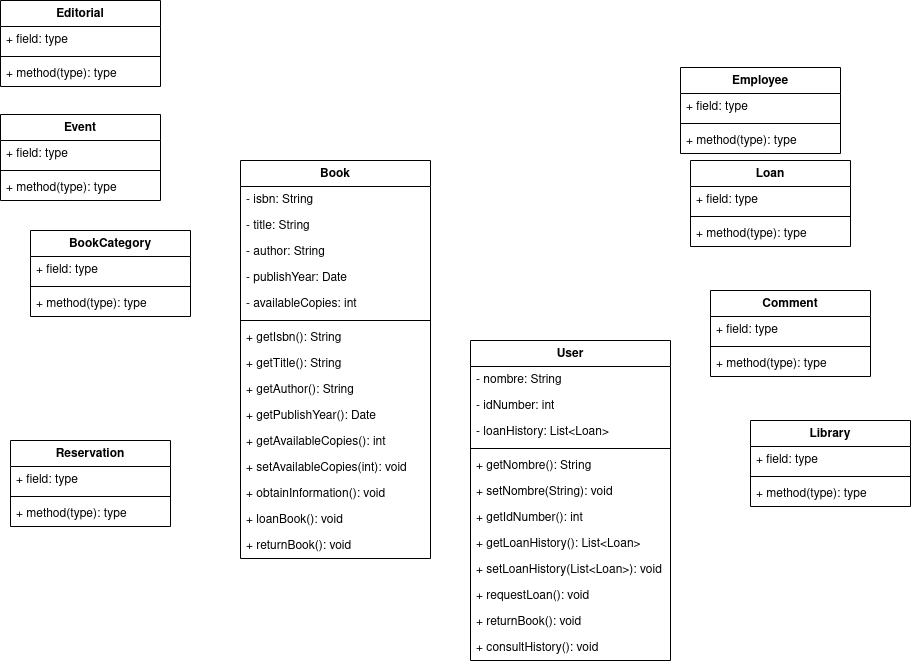

The diagram above was exported from draw.io. Its source (the exported page's mxGraphModel, read from the mxfile embedded in the PNG):
<mxGraphModel dx="1247" dy="1769" grid="1" gridSize="10" guides="1" tooltips="1" connect="1" arrows="1" fold="1" page="1" pageScale="1" pageWidth="850" pageHeight="1100" background="#ffffff" math="0" shadow="0">
  <root>
    <mxCell id="0" />
    <mxCell id="1" parent="0" />
    <mxCell id="saTX3X8qPEzSGYOGxx_d-41" value="Book" style="swimlane;fontStyle=1;align=center;verticalAlign=top;childLayout=stackLayout;horizontal=1;startSize=26;horizontalStack=0;resizeParent=1;resizeParentMax=0;resizeLast=0;collapsible=1;marginBottom=0;whiteSpace=wrap;html=1;" vertex="1" parent="1">
      <mxGeometry x="360" y="-500" width="190" height="398" as="geometry" />
    </mxCell>
    <mxCell id="saTX3X8qPEzSGYOGxx_d-42" value="- isbn: String" style="text;strokeColor=none;fillColor=none;align=left;verticalAlign=top;spacingLeft=4;spacingRight=4;overflow=hidden;rotatable=0;points=[[0,0.5],[1,0.5]];portConstraint=eastwest;whiteSpace=wrap;html=1;" vertex="1" parent="saTX3X8qPEzSGYOGxx_d-41">
      <mxGeometry y="26" width="190" height="26" as="geometry" />
    </mxCell>
    <mxCell id="saTX3X8qPEzSGYOGxx_d-85" value="- title: String" style="text;strokeColor=none;fillColor=none;align=left;verticalAlign=top;spacingLeft=4;spacingRight=4;overflow=hidden;rotatable=0;points=[[0,0.5],[1,0.5]];portConstraint=eastwest;whiteSpace=wrap;html=1;" vertex="1" parent="saTX3X8qPEzSGYOGxx_d-41">
      <mxGeometry y="52" width="190" height="26" as="geometry" />
    </mxCell>
    <mxCell id="saTX3X8qPEzSGYOGxx_d-87" value="- author: String" style="text;strokeColor=none;fillColor=none;align=left;verticalAlign=top;spacingLeft=4;spacingRight=4;overflow=hidden;rotatable=0;points=[[0,0.5],[1,0.5]];portConstraint=eastwest;whiteSpace=wrap;html=1;" vertex="1" parent="saTX3X8qPEzSGYOGxx_d-41">
      <mxGeometry y="78" width="190" height="26" as="geometry" />
    </mxCell>
    <mxCell id="saTX3X8qPEzSGYOGxx_d-88" value="- publishYear: Date" style="text;strokeColor=none;fillColor=none;align=left;verticalAlign=top;spacingLeft=4;spacingRight=4;overflow=hidden;rotatable=0;points=[[0,0.5],[1,0.5]];portConstraint=eastwest;whiteSpace=wrap;html=1;" vertex="1" parent="saTX3X8qPEzSGYOGxx_d-41">
      <mxGeometry y="104" width="190" height="26" as="geometry" />
    </mxCell>
    <mxCell id="saTX3X8qPEzSGYOGxx_d-86" value="- availableCopies: int" style="text;strokeColor=none;fillColor=none;align=left;verticalAlign=top;spacingLeft=4;spacingRight=4;overflow=hidden;rotatable=0;points=[[0,0.5],[1,0.5]];portConstraint=eastwest;whiteSpace=wrap;html=1;" vertex="1" parent="saTX3X8qPEzSGYOGxx_d-41">
      <mxGeometry y="130" width="190" height="26" as="geometry" />
    </mxCell>
    <mxCell id="saTX3X8qPEzSGYOGxx_d-43" value="" style="line;strokeWidth=1;fillColor=none;align=left;verticalAlign=middle;spacingTop=-1;spacingLeft=3;spacingRight=3;rotatable=0;labelPosition=right;points=[];portConstraint=eastwest;strokeColor=inherit;" vertex="1" parent="saTX3X8qPEzSGYOGxx_d-41">
      <mxGeometry y="156" width="190" height="8" as="geometry" />
    </mxCell>
    <mxCell id="saTX3X8qPEzSGYOGxx_d-44" value="+ getIsbn(): String" style="text;strokeColor=none;fillColor=none;align=left;verticalAlign=top;spacingLeft=4;spacingRight=4;overflow=hidden;rotatable=0;points=[[0,0.5],[1,0.5]];portConstraint=eastwest;whiteSpace=wrap;html=1;" vertex="1" parent="saTX3X8qPEzSGYOGxx_d-41">
      <mxGeometry y="164" width="190" height="26" as="geometry" />
    </mxCell>
    <mxCell id="saTX3X8qPEzSGYOGxx_d-90" value="+ getTitle(): String" style="text;strokeColor=none;fillColor=none;align=left;verticalAlign=top;spacingLeft=4;spacingRight=4;overflow=hidden;rotatable=0;points=[[0,0.5],[1,0.5]];portConstraint=eastwest;whiteSpace=wrap;html=1;" vertex="1" parent="saTX3X8qPEzSGYOGxx_d-41">
      <mxGeometry y="190" width="190" height="26" as="geometry" />
    </mxCell>
    <mxCell id="saTX3X8qPEzSGYOGxx_d-89" value="+ getAuthor(): String" style="text;strokeColor=none;fillColor=none;align=left;verticalAlign=top;spacingLeft=4;spacingRight=4;overflow=hidden;rotatable=0;points=[[0,0.5],[1,0.5]];portConstraint=eastwest;whiteSpace=wrap;html=1;" vertex="1" parent="saTX3X8qPEzSGYOGxx_d-41">
      <mxGeometry y="216" width="190" height="26" as="geometry" />
    </mxCell>
    <mxCell id="saTX3X8qPEzSGYOGxx_d-92" value="+ getPublishYear(): Date" style="text;strokeColor=none;fillColor=none;align=left;verticalAlign=top;spacingLeft=4;spacingRight=4;overflow=hidden;rotatable=0;points=[[0,0.5],[1,0.5]];portConstraint=eastwest;whiteSpace=wrap;html=1;" vertex="1" parent="saTX3X8qPEzSGYOGxx_d-41">
      <mxGeometry y="242" width="190" height="26" as="geometry" />
    </mxCell>
    <mxCell id="saTX3X8qPEzSGYOGxx_d-93" value="+ getAvailableCopies(): int" style="text;strokeColor=none;fillColor=none;align=left;verticalAlign=top;spacingLeft=4;spacingRight=4;overflow=hidden;rotatable=0;points=[[0,0.5],[1,0.5]];portConstraint=eastwest;whiteSpace=wrap;html=1;" vertex="1" parent="saTX3X8qPEzSGYOGxx_d-41">
      <mxGeometry y="268" width="190" height="26" as="geometry" />
    </mxCell>
    <mxCell id="saTX3X8qPEzSGYOGxx_d-91" value="+ setAvailableCopies(int): void" style="text;strokeColor=none;fillColor=none;align=left;verticalAlign=top;spacingLeft=4;spacingRight=4;overflow=hidden;rotatable=0;points=[[0,0.5],[1,0.5]];portConstraint=eastwest;whiteSpace=wrap;html=1;" vertex="1" parent="saTX3X8qPEzSGYOGxx_d-41">
      <mxGeometry y="294" width="190" height="26" as="geometry" />
    </mxCell>
    <mxCell id="saTX3X8qPEzSGYOGxx_d-94" value="+ obtainInformation(): void" style="text;strokeColor=none;fillColor=none;align=left;verticalAlign=top;spacingLeft=4;spacingRight=4;overflow=hidden;rotatable=0;points=[[0,0.5],[1,0.5]];portConstraint=eastwest;whiteSpace=wrap;html=1;" vertex="1" parent="saTX3X8qPEzSGYOGxx_d-41">
      <mxGeometry y="320" width="190" height="26" as="geometry" />
    </mxCell>
    <mxCell id="saTX3X8qPEzSGYOGxx_d-96" value="+ loanBook(): void" style="text;strokeColor=none;fillColor=none;align=left;verticalAlign=top;spacingLeft=4;spacingRight=4;overflow=hidden;rotatable=0;points=[[0,0.5],[1,0.5]];portConstraint=eastwest;whiteSpace=wrap;html=1;" vertex="1" parent="saTX3X8qPEzSGYOGxx_d-41">
      <mxGeometry y="346" width="190" height="26" as="geometry" />
    </mxCell>
    <mxCell id="saTX3X8qPEzSGYOGxx_d-95" value="+ returnBook(): void" style="text;strokeColor=none;fillColor=none;align=left;verticalAlign=top;spacingLeft=4;spacingRight=4;overflow=hidden;rotatable=0;points=[[0,0.5],[1,0.5]];portConstraint=eastwest;whiteSpace=wrap;html=1;" vertex="1" parent="saTX3X8qPEzSGYOGxx_d-41">
      <mxGeometry y="372" width="190" height="26" as="geometry" />
    </mxCell>
    <mxCell id="saTX3X8qPEzSGYOGxx_d-49" value="Reservation" style="swimlane;fontStyle=1;align=center;verticalAlign=top;childLayout=stackLayout;horizontal=1;startSize=26;horizontalStack=0;resizeParent=1;resizeParentMax=0;resizeLast=0;collapsible=1;marginBottom=0;whiteSpace=wrap;html=1;" vertex="1" parent="1">
      <mxGeometry x="130" y="-220" width="160" height="86" as="geometry" />
    </mxCell>
    <mxCell id="saTX3X8qPEzSGYOGxx_d-50" value="+ field: type" style="text;strokeColor=none;fillColor=none;align=left;verticalAlign=top;spacingLeft=4;spacingRight=4;overflow=hidden;rotatable=0;points=[[0,0.5],[1,0.5]];portConstraint=eastwest;whiteSpace=wrap;html=1;" vertex="1" parent="saTX3X8qPEzSGYOGxx_d-49">
      <mxGeometry y="26" width="160" height="26" as="geometry" />
    </mxCell>
    <mxCell id="saTX3X8qPEzSGYOGxx_d-51" value="" style="line;strokeWidth=1;fillColor=none;align=left;verticalAlign=middle;spacingTop=-1;spacingLeft=3;spacingRight=3;rotatable=0;labelPosition=right;points=[];portConstraint=eastwest;strokeColor=inherit;" vertex="1" parent="saTX3X8qPEzSGYOGxx_d-49">
      <mxGeometry y="52" width="160" height="8" as="geometry" />
    </mxCell>
    <mxCell id="saTX3X8qPEzSGYOGxx_d-52" value="+ method(type): type" style="text;strokeColor=none;fillColor=none;align=left;verticalAlign=top;spacingLeft=4;spacingRight=4;overflow=hidden;rotatable=0;points=[[0,0.5],[1,0.5]];portConstraint=eastwest;whiteSpace=wrap;html=1;" vertex="1" parent="saTX3X8qPEzSGYOGxx_d-49">
      <mxGeometry y="60" width="160" height="26" as="geometry" />
    </mxCell>
    <mxCell id="saTX3X8qPEzSGYOGxx_d-53" value="Library" style="swimlane;fontStyle=1;align=center;verticalAlign=top;childLayout=stackLayout;horizontal=1;startSize=26;horizontalStack=0;resizeParent=1;resizeParentMax=0;resizeLast=0;collapsible=1;marginBottom=0;whiteSpace=wrap;html=1;" vertex="1" parent="1">
      <mxGeometry x="870" y="-240" width="160" height="86" as="geometry" />
    </mxCell>
    <mxCell id="saTX3X8qPEzSGYOGxx_d-54" value="+ field: type" style="text;strokeColor=none;fillColor=none;align=left;verticalAlign=top;spacingLeft=4;spacingRight=4;overflow=hidden;rotatable=0;points=[[0,0.5],[1,0.5]];portConstraint=eastwest;whiteSpace=wrap;html=1;" vertex="1" parent="saTX3X8qPEzSGYOGxx_d-53">
      <mxGeometry y="26" width="160" height="26" as="geometry" />
    </mxCell>
    <mxCell id="saTX3X8qPEzSGYOGxx_d-55" value="" style="line;strokeWidth=1;fillColor=none;align=left;verticalAlign=middle;spacingTop=-1;spacingLeft=3;spacingRight=3;rotatable=0;labelPosition=right;points=[];portConstraint=eastwest;strokeColor=inherit;" vertex="1" parent="saTX3X8qPEzSGYOGxx_d-53">
      <mxGeometry y="52" width="160" height="8" as="geometry" />
    </mxCell>
    <mxCell id="saTX3X8qPEzSGYOGxx_d-56" value="+ method(type): type" style="text;strokeColor=none;fillColor=none;align=left;verticalAlign=top;spacingLeft=4;spacingRight=4;overflow=hidden;rotatable=0;points=[[0,0.5],[1,0.5]];portConstraint=eastwest;whiteSpace=wrap;html=1;" vertex="1" parent="saTX3X8qPEzSGYOGxx_d-53">
      <mxGeometry y="60" width="160" height="26" as="geometry" />
    </mxCell>
    <mxCell id="saTX3X8qPEzSGYOGxx_d-57" value="User" style="swimlane;fontStyle=1;align=center;verticalAlign=top;childLayout=stackLayout;horizontal=1;startSize=26;horizontalStack=0;resizeParent=1;resizeParentMax=0;resizeLast=0;collapsible=1;marginBottom=0;whiteSpace=wrap;html=1;" vertex="1" parent="1">
      <mxGeometry x="590" y="-320" width="200" height="320" as="geometry" />
    </mxCell>
    <mxCell id="saTX3X8qPEzSGYOGxx_d-58" value="&lt;div&gt;- nombre: String&lt;br&gt;&lt;/div&gt;" style="text;strokeColor=none;fillColor=none;align=left;verticalAlign=top;spacingLeft=4;spacingRight=4;overflow=hidden;rotatable=0;points=[[0,0.5],[1,0.5]];portConstraint=eastwest;whiteSpace=wrap;html=1;" vertex="1" parent="saTX3X8qPEzSGYOGxx_d-57">
      <mxGeometry y="26" width="200" height="26" as="geometry" />
    </mxCell>
    <mxCell id="saTX3X8qPEzSGYOGxx_d-97" value="- idNumber: int" style="text;strokeColor=none;fillColor=none;align=left;verticalAlign=top;spacingLeft=4;spacingRight=4;overflow=hidden;rotatable=0;points=[[0,0.5],[1,0.5]];portConstraint=eastwest;whiteSpace=wrap;html=1;" vertex="1" parent="saTX3X8qPEzSGYOGxx_d-57">
      <mxGeometry y="52" width="200" height="26" as="geometry" />
    </mxCell>
    <mxCell id="saTX3X8qPEzSGYOGxx_d-98" value="- loanHistory: List&amp;lt;Loan&amp;gt;" style="text;strokeColor=none;fillColor=none;align=left;verticalAlign=top;spacingLeft=4;spacingRight=4;overflow=hidden;rotatable=0;points=[[0,0.5],[1,0.5]];portConstraint=eastwest;whiteSpace=wrap;html=1;" vertex="1" parent="saTX3X8qPEzSGYOGxx_d-57">
      <mxGeometry y="78" width="200" height="26" as="geometry" />
    </mxCell>
    <mxCell id="saTX3X8qPEzSGYOGxx_d-59" value="" style="line;strokeWidth=1;fillColor=none;align=left;verticalAlign=middle;spacingTop=-1;spacingLeft=3;spacingRight=3;rotatable=0;labelPosition=right;points=[];portConstraint=eastwest;strokeColor=inherit;" vertex="1" parent="saTX3X8qPEzSGYOGxx_d-57">
      <mxGeometry y="104" width="200" height="8" as="geometry" />
    </mxCell>
    <mxCell id="saTX3X8qPEzSGYOGxx_d-60" value="+ getNombre(): String" style="text;strokeColor=none;fillColor=none;align=left;verticalAlign=top;spacingLeft=4;spacingRight=4;overflow=hidden;rotatable=0;points=[[0,0.5],[1,0.5]];portConstraint=eastwest;whiteSpace=wrap;html=1;" vertex="1" parent="saTX3X8qPEzSGYOGxx_d-57">
      <mxGeometry y="112" width="200" height="26" as="geometry" />
    </mxCell>
    <mxCell id="saTX3X8qPEzSGYOGxx_d-100" value="+ setNombre(String): void" style="text;strokeColor=none;fillColor=none;align=left;verticalAlign=top;spacingLeft=4;spacingRight=4;overflow=hidden;rotatable=0;points=[[0,0.5],[1,0.5]];portConstraint=eastwest;whiteSpace=wrap;html=1;" vertex="1" parent="saTX3X8qPEzSGYOGxx_d-57">
      <mxGeometry y="138" width="200" height="26" as="geometry" />
    </mxCell>
    <mxCell id="saTX3X8qPEzSGYOGxx_d-102" value="+ getIdNumber(): int" style="text;strokeColor=none;fillColor=none;align=left;verticalAlign=top;spacingLeft=4;spacingRight=4;overflow=hidden;rotatable=0;points=[[0,0.5],[1,0.5]];portConstraint=eastwest;whiteSpace=wrap;html=1;" vertex="1" parent="saTX3X8qPEzSGYOGxx_d-57">
      <mxGeometry y="164" width="200" height="26" as="geometry" />
    </mxCell>
    <mxCell id="saTX3X8qPEzSGYOGxx_d-101" value="+ getLoanHistory(): List&amp;lt;Loan&amp;gt;" style="text;strokeColor=none;fillColor=none;align=left;verticalAlign=top;spacingLeft=4;spacingRight=4;overflow=hidden;rotatable=0;points=[[0,0.5],[1,0.5]];portConstraint=eastwest;whiteSpace=wrap;html=1;" vertex="1" parent="saTX3X8qPEzSGYOGxx_d-57">
      <mxGeometry y="190" width="200" height="26" as="geometry" />
    </mxCell>
    <mxCell id="saTX3X8qPEzSGYOGxx_d-99" value="+ setLoanHistory(List&amp;lt;Loan&amp;gt;): void" style="text;strokeColor=none;fillColor=none;align=left;verticalAlign=top;spacingLeft=4;spacingRight=4;overflow=hidden;rotatable=0;points=[[0,0.5],[1,0.5]];portConstraint=eastwest;whiteSpace=wrap;html=1;" vertex="1" parent="saTX3X8qPEzSGYOGxx_d-57">
      <mxGeometry y="216" width="200" height="26" as="geometry" />
    </mxCell>
    <mxCell id="saTX3X8qPEzSGYOGxx_d-104" value="+ requestLoan(): void" style="text;strokeColor=none;fillColor=none;align=left;verticalAlign=top;spacingLeft=4;spacingRight=4;overflow=hidden;rotatable=0;points=[[0,0.5],[1,0.5]];portConstraint=eastwest;whiteSpace=wrap;html=1;" vertex="1" parent="saTX3X8qPEzSGYOGxx_d-57">
      <mxGeometry y="242" width="200" height="26" as="geometry" />
    </mxCell>
    <mxCell id="saTX3X8qPEzSGYOGxx_d-103" value="+ returnBook(): void" style="text;strokeColor=none;fillColor=none;align=left;verticalAlign=top;spacingLeft=4;spacingRight=4;overflow=hidden;rotatable=0;points=[[0,0.5],[1,0.5]];portConstraint=eastwest;whiteSpace=wrap;html=1;" vertex="1" parent="saTX3X8qPEzSGYOGxx_d-57">
      <mxGeometry y="268" width="200" height="26" as="geometry" />
    </mxCell>
    <mxCell id="saTX3X8qPEzSGYOGxx_d-105" value="+ consultHistory(): void" style="text;strokeColor=none;fillColor=none;align=left;verticalAlign=top;spacingLeft=4;spacingRight=4;overflow=hidden;rotatable=0;points=[[0,0.5],[1,0.5]];portConstraint=eastwest;whiteSpace=wrap;html=1;" vertex="1" parent="saTX3X8qPEzSGYOGxx_d-57">
      <mxGeometry y="294" width="200" height="26" as="geometry" />
    </mxCell>
    <mxCell id="saTX3X8qPEzSGYOGxx_d-61" value="Event" style="swimlane;fontStyle=1;align=center;verticalAlign=top;childLayout=stackLayout;horizontal=1;startSize=26;horizontalStack=0;resizeParent=1;resizeParentMax=0;resizeLast=0;collapsible=1;marginBottom=0;whiteSpace=wrap;html=1;" vertex="1" parent="1">
      <mxGeometry x="120" y="-546" width="160" height="86" as="geometry" />
    </mxCell>
    <mxCell id="saTX3X8qPEzSGYOGxx_d-62" value="+ field: type" style="text;strokeColor=none;fillColor=none;align=left;verticalAlign=top;spacingLeft=4;spacingRight=4;overflow=hidden;rotatable=0;points=[[0,0.5],[1,0.5]];portConstraint=eastwest;whiteSpace=wrap;html=1;" vertex="1" parent="saTX3X8qPEzSGYOGxx_d-61">
      <mxGeometry y="26" width="160" height="26" as="geometry" />
    </mxCell>
    <mxCell id="saTX3X8qPEzSGYOGxx_d-63" value="" style="line;strokeWidth=1;fillColor=none;align=left;verticalAlign=middle;spacingTop=-1;spacingLeft=3;spacingRight=3;rotatable=0;labelPosition=right;points=[];portConstraint=eastwest;strokeColor=inherit;" vertex="1" parent="saTX3X8qPEzSGYOGxx_d-61">
      <mxGeometry y="52" width="160" height="8" as="geometry" />
    </mxCell>
    <mxCell id="saTX3X8qPEzSGYOGxx_d-64" value="+ method(type): type" style="text;strokeColor=none;fillColor=none;align=left;verticalAlign=top;spacingLeft=4;spacingRight=4;overflow=hidden;rotatable=0;points=[[0,0.5],[1,0.5]];portConstraint=eastwest;whiteSpace=wrap;html=1;" vertex="1" parent="saTX3X8qPEzSGYOGxx_d-61">
      <mxGeometry y="60" width="160" height="26" as="geometry" />
    </mxCell>
    <mxCell id="saTX3X8qPEzSGYOGxx_d-65" value="Employee" style="swimlane;fontStyle=1;align=center;verticalAlign=top;childLayout=stackLayout;horizontal=1;startSize=26;horizontalStack=0;resizeParent=1;resizeParentMax=0;resizeLast=0;collapsible=1;marginBottom=0;whiteSpace=wrap;html=1;" vertex="1" parent="1">
      <mxGeometry x="800" y="-593" width="160" height="86" as="geometry" />
    </mxCell>
    <mxCell id="saTX3X8qPEzSGYOGxx_d-66" value="+ field: type" style="text;strokeColor=none;fillColor=none;align=left;verticalAlign=top;spacingLeft=4;spacingRight=4;overflow=hidden;rotatable=0;points=[[0,0.5],[1,0.5]];portConstraint=eastwest;whiteSpace=wrap;html=1;" vertex="1" parent="saTX3X8qPEzSGYOGxx_d-65">
      <mxGeometry y="26" width="160" height="26" as="geometry" />
    </mxCell>
    <mxCell id="saTX3X8qPEzSGYOGxx_d-67" value="" style="line;strokeWidth=1;fillColor=none;align=left;verticalAlign=middle;spacingTop=-1;spacingLeft=3;spacingRight=3;rotatable=0;labelPosition=right;points=[];portConstraint=eastwest;strokeColor=inherit;" vertex="1" parent="saTX3X8qPEzSGYOGxx_d-65">
      <mxGeometry y="52" width="160" height="8" as="geometry" />
    </mxCell>
    <mxCell id="saTX3X8qPEzSGYOGxx_d-68" value="+ method(type): type" style="text;strokeColor=none;fillColor=none;align=left;verticalAlign=top;spacingLeft=4;spacingRight=4;overflow=hidden;rotatable=0;points=[[0,0.5],[1,0.5]];portConstraint=eastwest;whiteSpace=wrap;html=1;" vertex="1" parent="saTX3X8qPEzSGYOGxx_d-65">
      <mxGeometry y="60" width="160" height="26" as="geometry" />
    </mxCell>
    <mxCell id="saTX3X8qPEzSGYOGxx_d-69" value="BookCategory" style="swimlane;fontStyle=1;align=center;verticalAlign=top;childLayout=stackLayout;horizontal=1;startSize=26;horizontalStack=0;resizeParent=1;resizeParentMax=0;resizeLast=0;collapsible=1;marginBottom=0;whiteSpace=wrap;html=1;" vertex="1" parent="1">
      <mxGeometry x="150" y="-430" width="160" height="86" as="geometry" />
    </mxCell>
    <mxCell id="saTX3X8qPEzSGYOGxx_d-70" value="+ field: type" style="text;strokeColor=none;fillColor=none;align=left;verticalAlign=top;spacingLeft=4;spacingRight=4;overflow=hidden;rotatable=0;points=[[0,0.5],[1,0.5]];portConstraint=eastwest;whiteSpace=wrap;html=1;" vertex="1" parent="saTX3X8qPEzSGYOGxx_d-69">
      <mxGeometry y="26" width="160" height="26" as="geometry" />
    </mxCell>
    <mxCell id="saTX3X8qPEzSGYOGxx_d-71" value="" style="line;strokeWidth=1;fillColor=none;align=left;verticalAlign=middle;spacingTop=-1;spacingLeft=3;spacingRight=3;rotatable=0;labelPosition=right;points=[];portConstraint=eastwest;strokeColor=inherit;" vertex="1" parent="saTX3X8qPEzSGYOGxx_d-69">
      <mxGeometry y="52" width="160" height="8" as="geometry" />
    </mxCell>
    <mxCell id="saTX3X8qPEzSGYOGxx_d-72" value="+ method(type): type" style="text;strokeColor=none;fillColor=none;align=left;verticalAlign=top;spacingLeft=4;spacingRight=4;overflow=hidden;rotatable=0;points=[[0,0.5],[1,0.5]];portConstraint=eastwest;whiteSpace=wrap;html=1;" vertex="1" parent="saTX3X8qPEzSGYOGxx_d-69">
      <mxGeometry y="60" width="160" height="26" as="geometry" />
    </mxCell>
    <mxCell id="saTX3X8qPEzSGYOGxx_d-73" value="Loan" style="swimlane;fontStyle=1;align=center;verticalAlign=top;childLayout=stackLayout;horizontal=1;startSize=26;horizontalStack=0;resizeParent=1;resizeParentMax=0;resizeLast=0;collapsible=1;marginBottom=0;whiteSpace=wrap;html=1;" vertex="1" parent="1">
      <mxGeometry x="810" y="-500" width="160" height="86" as="geometry" />
    </mxCell>
    <mxCell id="saTX3X8qPEzSGYOGxx_d-74" value="+ field: type" style="text;strokeColor=none;fillColor=none;align=left;verticalAlign=top;spacingLeft=4;spacingRight=4;overflow=hidden;rotatable=0;points=[[0,0.5],[1,0.5]];portConstraint=eastwest;whiteSpace=wrap;html=1;" vertex="1" parent="saTX3X8qPEzSGYOGxx_d-73">
      <mxGeometry y="26" width="160" height="26" as="geometry" />
    </mxCell>
    <mxCell id="saTX3X8qPEzSGYOGxx_d-75" value="" style="line;strokeWidth=1;fillColor=none;align=left;verticalAlign=middle;spacingTop=-1;spacingLeft=3;spacingRight=3;rotatable=0;labelPosition=right;points=[];portConstraint=eastwest;strokeColor=inherit;" vertex="1" parent="saTX3X8qPEzSGYOGxx_d-73">
      <mxGeometry y="52" width="160" height="8" as="geometry" />
    </mxCell>
    <mxCell id="saTX3X8qPEzSGYOGxx_d-76" value="+ method(type): type" style="text;strokeColor=none;fillColor=none;align=left;verticalAlign=top;spacingLeft=4;spacingRight=4;overflow=hidden;rotatable=0;points=[[0,0.5],[1,0.5]];portConstraint=eastwest;whiteSpace=wrap;html=1;" vertex="1" parent="saTX3X8qPEzSGYOGxx_d-73">
      <mxGeometry y="60" width="160" height="26" as="geometry" />
    </mxCell>
    <mxCell id="saTX3X8qPEzSGYOGxx_d-77" value="Editorial" style="swimlane;fontStyle=1;align=center;verticalAlign=top;childLayout=stackLayout;horizontal=1;startSize=26;horizontalStack=0;resizeParent=1;resizeParentMax=0;resizeLast=0;collapsible=1;marginBottom=0;whiteSpace=wrap;html=1;" vertex="1" parent="1">
      <mxGeometry x="120" y="-660" width="160" height="86" as="geometry" />
    </mxCell>
    <mxCell id="saTX3X8qPEzSGYOGxx_d-78" value="+ field: type" style="text;strokeColor=none;fillColor=none;align=left;verticalAlign=top;spacingLeft=4;spacingRight=4;overflow=hidden;rotatable=0;points=[[0,0.5],[1,0.5]];portConstraint=eastwest;whiteSpace=wrap;html=1;" vertex="1" parent="saTX3X8qPEzSGYOGxx_d-77">
      <mxGeometry y="26" width="160" height="26" as="geometry" />
    </mxCell>
    <mxCell id="saTX3X8qPEzSGYOGxx_d-79" value="" style="line;strokeWidth=1;fillColor=none;align=left;verticalAlign=middle;spacingTop=-1;spacingLeft=3;spacingRight=3;rotatable=0;labelPosition=right;points=[];portConstraint=eastwest;strokeColor=inherit;" vertex="1" parent="saTX3X8qPEzSGYOGxx_d-77">
      <mxGeometry y="52" width="160" height="8" as="geometry" />
    </mxCell>
    <mxCell id="saTX3X8qPEzSGYOGxx_d-80" value="+ method(type): type" style="text;strokeColor=none;fillColor=none;align=left;verticalAlign=top;spacingLeft=4;spacingRight=4;overflow=hidden;rotatable=0;points=[[0,0.5],[1,0.5]];portConstraint=eastwest;whiteSpace=wrap;html=1;" vertex="1" parent="saTX3X8qPEzSGYOGxx_d-77">
      <mxGeometry y="60" width="160" height="26" as="geometry" />
    </mxCell>
    <mxCell id="saTX3X8qPEzSGYOGxx_d-81" value="Comment" style="swimlane;fontStyle=1;align=center;verticalAlign=top;childLayout=stackLayout;horizontal=1;startSize=26;horizontalStack=0;resizeParent=1;resizeParentMax=0;resizeLast=0;collapsible=1;marginBottom=0;whiteSpace=wrap;html=1;" vertex="1" parent="1">
      <mxGeometry x="830" y="-370" width="160" height="86" as="geometry" />
    </mxCell>
    <mxCell id="saTX3X8qPEzSGYOGxx_d-82" value="+ field: type" style="text;strokeColor=none;fillColor=none;align=left;verticalAlign=top;spacingLeft=4;spacingRight=4;overflow=hidden;rotatable=0;points=[[0,0.5],[1,0.5]];portConstraint=eastwest;whiteSpace=wrap;html=1;" vertex="1" parent="saTX3X8qPEzSGYOGxx_d-81">
      <mxGeometry y="26" width="160" height="26" as="geometry" />
    </mxCell>
    <mxCell id="saTX3X8qPEzSGYOGxx_d-83" value="" style="line;strokeWidth=1;fillColor=none;align=left;verticalAlign=middle;spacingTop=-1;spacingLeft=3;spacingRight=3;rotatable=0;labelPosition=right;points=[];portConstraint=eastwest;strokeColor=inherit;" vertex="1" parent="saTX3X8qPEzSGYOGxx_d-81">
      <mxGeometry y="52" width="160" height="8" as="geometry" />
    </mxCell>
    <mxCell id="saTX3X8qPEzSGYOGxx_d-84" value="+ method(type): type" style="text;strokeColor=none;fillColor=none;align=left;verticalAlign=top;spacingLeft=4;spacingRight=4;overflow=hidden;rotatable=0;points=[[0,0.5],[1,0.5]];portConstraint=eastwest;whiteSpace=wrap;html=1;" vertex="1" parent="saTX3X8qPEzSGYOGxx_d-81">
      <mxGeometry y="60" width="160" height="26" as="geometry" />
    </mxCell>
  </root>
</mxGraphModel>